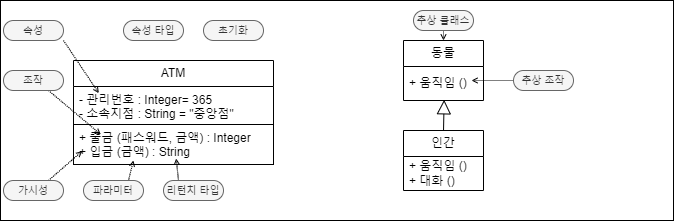

The diagram above was exported from draw.io. Its source (the exported page's mxGraphModel, read from the mxfile embedded in the PNG):
<mxGraphModel dx="1808" dy="676" grid="1" gridSize="10" guides="1" tooltips="1" connect="1" arrows="1" fold="1" page="1" pageScale="1" pageWidth="850" pageHeight="1100" math="0" shadow="0">
  <root>
    <mxCell id="0" />
    <mxCell id="1" parent="0" />
    <mxCell id="OTZqnJbjLpKH_M2UK4qy-1" value="" style="rounded=0;whiteSpace=wrap;html=1;" vertex="1" parent="1">
      <mxGeometry x="17" y="60" width="673" height="220" as="geometry" />
    </mxCell>
    <mxCell id="OTZqnJbjLpKH_M2UK4qy-6" value="ATM" style="swimlane;fontStyle=0;childLayout=stackLayout;horizontal=1;startSize=26;fillColor=none;horizontalStack=0;resizeParent=1;resizeParentMax=0;resizeLast=0;collapsible=1;marginBottom=0;whiteSpace=wrap;html=1;" vertex="1" parent="1">
      <mxGeometry x="90" y="120.00000000000003" width="200" height="104" as="geometry" />
    </mxCell>
    <mxCell id="OTZqnJbjLpKH_M2UK4qy-7" value="- 관리번호 : Integer= 365&lt;br&gt;- 소속지점 : String = &quot;중앙점&quot;" style="text;strokeColor=none;fillColor=none;align=left;verticalAlign=top;spacingLeft=4;spacingRight=4;overflow=hidden;rotatable=0;points=[[0,0.5],[1,0.5]];portConstraint=eastwest;whiteSpace=wrap;html=1;" vertex="1" parent="OTZqnJbjLpKH_M2UK4qy-6">
      <mxGeometry y="26" width="200" height="38" as="geometry" />
    </mxCell>
    <mxCell id="OTZqnJbjLpKH_M2UK4qy-8" value="+ 출금 (패스워드, 금액) : Integer&lt;br&gt;+ 입금 (금액) : String" style="text;strokeColor=default;fillColor=none;align=left;verticalAlign=top;spacingLeft=4;spacingRight=4;overflow=hidden;rotatable=0;points=[[0,0.5],[1,0.5]];portConstraint=eastwest;whiteSpace=wrap;html=1;" vertex="1" parent="OTZqnJbjLpKH_M2UK4qy-6">
      <mxGeometry y="64" width="200" height="40" as="geometry" />
    </mxCell>
    <mxCell id="OTZqnJbjLpKH_M2UK4qy-28" style="rounded=0;orthogonalLoop=1;jettySize=auto;html=1;exitX=1;exitY=1;exitDx=0;exitDy=0;endArrow=open;endFill=0;endSize=4;dashed=1;dashPattern=1 1;" edge="1" parent="1" source="OTZqnJbjLpKH_M2UK4qy-21">
      <mxGeometry relative="1" as="geometry">
        <mxPoint x="115.3333740234375" y="152.66668701171875" as="targetPoint" />
      </mxGeometry>
    </mxCell>
    <mxCell id="OTZqnJbjLpKH_M2UK4qy-21" value="속성" style="rounded=1;whiteSpace=wrap;html=1;arcSize=50;fillColor=#f5f5f5;fontColor=#333333;strokeColor=#666666;fontSize=10;" vertex="1" parent="1">
      <mxGeometry x="20" y="80" width="60" height="20" as="geometry" />
    </mxCell>
    <mxCell id="OTZqnJbjLpKH_M2UK4qy-30" style="rounded=0;orthogonalLoop=1;jettySize=auto;html=1;exitX=0.75;exitY=1;exitDx=0;exitDy=0;endArrow=open;endFill=0;endSize=4;dashed=1;dashPattern=1 1;" edge="1" parent="1" source="OTZqnJbjLpKH_M2UK4qy-22">
      <mxGeometry relative="1" as="geometry">
        <mxPoint x="117.3333740234375" y="194.00003051757812" as="targetPoint" />
      </mxGeometry>
    </mxCell>
    <mxCell id="OTZqnJbjLpKH_M2UK4qy-22" value="조작" style="rounded=1;whiteSpace=wrap;html=1;arcSize=50;fillColor=#f5f5f5;fontColor=#333333;strokeColor=#666666;fontSize=10;" vertex="1" parent="1">
      <mxGeometry x="20" y="130" width="60" height="20" as="geometry" />
    </mxCell>
    <mxCell id="OTZqnJbjLpKH_M2UK4qy-23" value="속성 타입" style="rounded=1;whiteSpace=wrap;html=1;arcSize=50;fillColor=#f5f5f5;fontColor=#333333;strokeColor=#666666;fontSize=10;" vertex="1" parent="1">
      <mxGeometry x="140" y="80" width="60" height="20" as="geometry" />
    </mxCell>
    <mxCell id="OTZqnJbjLpKH_M2UK4qy-24" value="초기화" style="rounded=1;whiteSpace=wrap;html=1;arcSize=50;fillColor=#f5f5f5;fontColor=#333333;strokeColor=#666666;fontSize=10;" vertex="1" parent="1">
      <mxGeometry x="220" y="80" width="60" height="20" as="geometry" />
    </mxCell>
    <mxCell id="OTZqnJbjLpKH_M2UK4qy-32" style="rounded=0;orthogonalLoop=1;jettySize=auto;html=1;exitX=0.75;exitY=0;exitDx=0;exitDy=0;endArrow=open;endFill=0;endSize=4;dashed=1;dashPattern=1 1;" edge="1" parent="1" source="OTZqnJbjLpKH_M2UK4qy-25">
      <mxGeometry relative="1" as="geometry">
        <mxPoint x="98.66668701171875" y="210.66668701171875" as="targetPoint" />
      </mxGeometry>
    </mxCell>
    <mxCell id="OTZqnJbjLpKH_M2UK4qy-25" value="가시성" style="rounded=1;whiteSpace=wrap;html=1;arcSize=50;fillColor=#f5f5f5;fontColor=#333333;strokeColor=#666666;fontSize=10;" vertex="1" parent="1">
      <mxGeometry x="20" y="240" width="60" height="20" as="geometry" />
    </mxCell>
    <mxCell id="OTZqnJbjLpKH_M2UK4qy-33" style="rounded=0;orthogonalLoop=1;jettySize=auto;html=1;exitX=0.75;exitY=0;exitDx=0;exitDy=0;entryX=0.3;entryY=0.9;entryDx=0;entryDy=0;entryPerimeter=0;endArrow=open;endFill=0;endSize=4;dashed=1;dashPattern=1 1;" edge="1" parent="1" source="OTZqnJbjLpKH_M2UK4qy-26" target="OTZqnJbjLpKH_M2UK4qy-8">
      <mxGeometry relative="1" as="geometry" />
    </mxCell>
    <mxCell id="OTZqnJbjLpKH_M2UK4qy-26" value="파라미터" style="rounded=1;whiteSpace=wrap;html=1;arcSize=50;fillColor=#f5f5f5;fontColor=#333333;strokeColor=#666666;fontSize=10;" vertex="1" parent="1">
      <mxGeometry x="100" y="240" width="60" height="20" as="geometry" />
    </mxCell>
    <mxCell id="OTZqnJbjLpKH_M2UK4qy-34" style="rounded=0;orthogonalLoop=1;jettySize=auto;html=1;exitX=0.25;exitY=0;exitDx=0;exitDy=0;endArrow=open;endFill=0;endSize=4;dashed=1;dashPattern=1 1;" edge="1" parent="1" source="OTZqnJbjLpKH_M2UK4qy-27">
      <mxGeometry relative="1" as="geometry">
        <mxPoint x="192.66668701171875" y="218.00003051757812" as="targetPoint" />
      </mxGeometry>
    </mxCell>
    <mxCell id="OTZqnJbjLpKH_M2UK4qy-27" value="리턴치 타입" style="rounded=1;whiteSpace=wrap;html=1;arcSize=50;fillColor=#f5f5f5;fontColor=#333333;strokeColor=#666666;fontSize=10;" vertex="1" parent="1">
      <mxGeometry x="180" y="240" width="60" height="20" as="geometry" />
    </mxCell>
    <mxCell id="OTZqnJbjLpKH_M2UK4qy-35" value="동물" style="swimlane;fontStyle=0;childLayout=stackLayout;horizontal=1;startSize=26;fillColor=none;horizontalStack=0;resizeParent=1;resizeParentMax=0;resizeLast=0;collapsible=1;marginBottom=0;whiteSpace=wrap;html=1;" vertex="1" parent="1">
      <mxGeometry x="420" y="100.00000000000003" width="80" height="60" as="geometry" />
    </mxCell>
    <mxCell id="OTZqnJbjLpKH_M2UK4qy-36" value="+ 움직임 ()" style="text;strokeColor=none;fillColor=none;align=left;verticalAlign=middle;spacingLeft=4;spacingRight=4;overflow=hidden;rotatable=0;points=[[0,0.5],[1,0.5]];portConstraint=eastwest;whiteSpace=wrap;html=1;" vertex="1" parent="OTZqnJbjLpKH_M2UK4qy-35">
      <mxGeometry y="26" width="80" height="34" as="geometry" />
    </mxCell>
    <mxCell id="OTZqnJbjLpKH_M2UK4qy-41" style="edgeStyle=orthogonalEdgeStyle;rounded=0;orthogonalLoop=1;jettySize=auto;html=1;exitX=0.5;exitY=0;exitDx=0;exitDy=0;entryX=0.508;entryY=0.98;entryDx=0;entryDy=0;entryPerimeter=0;endArrow=block;endFill=0;endSize=12;" edge="1" parent="1" source="OTZqnJbjLpKH_M2UK4qy-37" target="OTZqnJbjLpKH_M2UK4qy-36">
      <mxGeometry relative="1" as="geometry" />
    </mxCell>
    <mxCell id="OTZqnJbjLpKH_M2UK4qy-37" value="인간" style="swimlane;fontStyle=0;childLayout=stackLayout;horizontal=1;startSize=26;fillColor=none;horizontalStack=0;resizeParent=1;resizeParentMax=0;resizeLast=0;collapsible=1;marginBottom=0;whiteSpace=wrap;html=1;" vertex="1" parent="1">
      <mxGeometry x="420" y="190.00000000000003" width="80" height="60" as="geometry" />
    </mxCell>
    <mxCell id="OTZqnJbjLpKH_M2UK4qy-38" value="+ 움직임 ()&lt;br&gt;+ 대화 ()" style="text;strokeColor=none;fillColor=none;align=left;verticalAlign=middle;spacingLeft=4;spacingRight=4;overflow=hidden;rotatable=0;points=[[0,0.5],[1,0.5]];portConstraint=eastwest;whiteSpace=wrap;html=1;" vertex="1" parent="OTZqnJbjLpKH_M2UK4qy-37">
      <mxGeometry y="26" width="80" height="34" as="geometry" />
    </mxCell>
    <mxCell id="OTZqnJbjLpKH_M2UK4qy-45" style="rounded=0;orthogonalLoop=1;jettySize=auto;html=1;exitX=0.5;exitY=1;exitDx=0;exitDy=0;entryX=0.5;entryY=0;entryDx=0;entryDy=0;endArrow=open;endFill=0;endSize=4;dashed=1;dashPattern=1 1;" edge="1" parent="1" source="OTZqnJbjLpKH_M2UK4qy-42" target="OTZqnJbjLpKH_M2UK4qy-35">
      <mxGeometry relative="1" as="geometry" />
    </mxCell>
    <mxCell id="OTZqnJbjLpKH_M2UK4qy-42" value="추상 클래스" style="rounded=1;whiteSpace=wrap;html=1;arcSize=50;fillColor=#f5f5f5;fontColor=#333333;strokeColor=#666666;fontSize=10;" vertex="1" parent="1">
      <mxGeometry x="430" y="70" width="60" height="20" as="geometry" />
    </mxCell>
    <mxCell id="OTZqnJbjLpKH_M2UK4qy-44" style="rounded=0;orthogonalLoop=1;jettySize=auto;html=1;exitX=0;exitY=0.5;exitDx=0;exitDy=0;endArrow=open;endFill=0;endSize=4;dashed=1;dashPattern=1 1;" edge="1" parent="1" source="OTZqnJbjLpKH_M2UK4qy-43">
      <mxGeometry relative="1" as="geometry">
        <mxPoint x="488" y="140.00003051757812" as="targetPoint" />
      </mxGeometry>
    </mxCell>
    <mxCell id="OTZqnJbjLpKH_M2UK4qy-43" value="추상 조작" style="rounded=1;whiteSpace=wrap;html=1;arcSize=50;fillColor=#f5f5f5;fontColor=#333333;strokeColor=#666666;fontSize=10;" vertex="1" parent="1">
      <mxGeometry x="530" y="130" width="60" height="20" as="geometry" />
    </mxCell>
  </root>
</mxGraphModel>